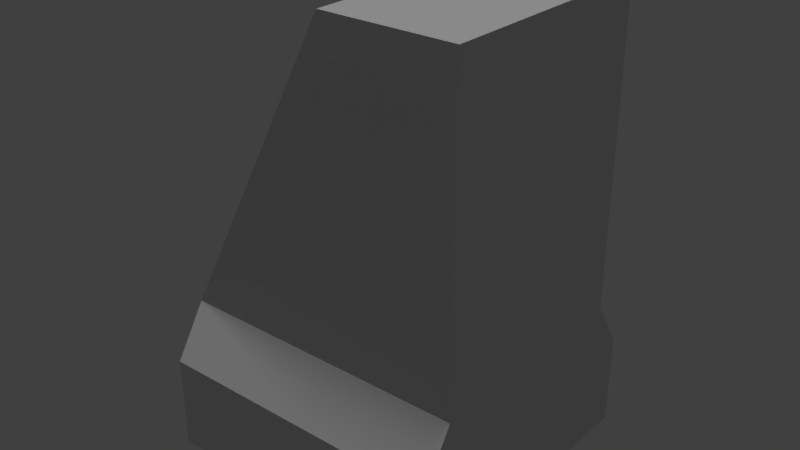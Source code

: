 # Source: stove_vent_01_mockup.blend  (saved by Blender 2.78.0; exported with 4.5.12 LTS)
import bpy
from mathutils import Matrix  # noqa: F401  (used for matrix-valued properties, if any)

bpy.ops.wm.read_factory_settings(use_empty=True)
scene = bpy.context.scene
scene.name = 'Scene'

# ---- collections
col_collection_1 = bpy.data.collections.new('Collection 1'); scene.collection.children.link(col_collection_1)

# ---- materials (node trees are filled in below, after node groups)
mat_stove_vent_01_material = bpy.data.materials.new('stove_vent_01_material')
mat_stove_vent_01_material.alpha_threshold = 0.0
mat_stove_vent_01_material.use_transparent_shadow = False
mat_stove_vent_01_material.diffuse_color = (0.6738, 0.6738, 0.6738, 1.0)
mat_stove_vent_01_material.roughness = 0.5
mat_stove_vent_01_material.specular_intensity = 0.0
mat_black_material = bpy.data.materials.new('black_material')
mat_black_material.alpha_threshold = 0.0
mat_black_material.use_transparent_shadow = False
mat_black_material.diffuse_color = (0.0, 0.0, 0.0, 1.0)
mat_black_material.roughness = 0.5
mat_black_material.specular_intensity = 0.0

# ---- material node trees

# ---- world
world_world = bpy.data.worlds.new('World'); scene.world = world_world
world_world.color = (0.05088, 0.05088, 0.05088)
world_world.use_sun_shadow = False
world_world.sun_shadow_jitter_overblur = 0.0
world_world.cycles.sampling_method = 'MANUAL'

# ---- lights
light_hemi_001 = bpy.data.lights.new('Hemi.001', 'SUN')
light_hemi_001.transmission_factor = 0.0
light_hemi_001.angle = 0.1993
light_hemi_001.energy = 0.5
light_hemi_001.shadow_buffer_clip_start = 0.5
light_hemi_001.shadow_soft_size = 0.1
light_hemi_001.shadow_cascade_max_distance = 1000.0
light_hemi = bpy.data.lights.new('Hemi', 'SUN')
light_hemi.transmission_factor = 0.0
light_hemi.angle = 0.1993
light_hemi.energy = 1.0
light_hemi.shadow_buffer_clip_start = 0.5
light_hemi.shadow_soft_size = 0.1
light_hemi.shadow_cascade_max_distance = 1000.0

# ---- meshes
me_plane_001 = bpy.data.meshes.new('Plane.001')
me_plane_001.from_pydata([(-0.3, 0.3, 1.393), (-0.3, -0.3, 1.393), (0.3, 0.3, 1.393), (0.3, -0.3, 1.393), (0.2508, 0.2508, 1.393), (-0.2508, 0.2508, 1.393), (-0.2508, -0.2508, 1.393), (0.2508, -0.2508, 1.393), (0.3, 0.3, 1.583), (-0.3, 0.3, 1.583), (-0.3, -0.3, 1.583), (0.3, -0.3, 1.583), (0.3, 0.2343, 1.689), (-0.3, 0.2343, 1.689), (-0.3, -0.2343, 1.689), (0.3, -0.2343, 1.689), (0.3, 0.2343, 2.322), (0.03306, 0.2343, 2.322), (0.03306, -0.2343, 2.322), (0.3, -0.2343, 2.322), (0.2386, 0.2386, 1.469), (-0.2386, 0.2386, 1.469), (-0.2386, -0.2386, 1.469), (0.2386, -0.2386, 1.469)], [], [(3, 2, 8, 11), (7, 6, 22, 23), (2, 3, 7, 4), (1, 0, 5, 6), (3, 1, 6, 7), (0, 2, 4, 5), (10, 11, 15, 14), (0, 1, 10, 9), (1, 3, 11, 10), (2, 0, 9, 8), (15, 12, 16, 19), (8, 9, 13, 12), (11, 8, 12, 15), (9, 10, 14, 13), (17, 18, 19, 16), (13, 14, 18, 17), (14, 15, 19, 18), (12, 13, 17, 16), (21, 20, 23, 22), (5, 4, 20, 21), (4, 7, 23, 20), (6, 5, 21, 22)])
me_plane_001.polygons.foreach_set('material_index', [0, 0, 0, 0, 0, 0, 0, 0, 0, 0, 0, 0, 0, 0, 0, 0, 0, 0, 1, 0, 0, 0])
me_plane_001.materials.append(mat_stove_vent_01_material)
me_plane_001.materials.append(mat_black_material)
me_plane_001.use_remesh_preserve_volume = False
me_plane_001.use_remesh_preserve_attributes = False
me_plane_001.use_mirror_vertex_groups = False
me_plane_001.update()

# ---- objects
ob_plane_001 = bpy.data.objects.new('Plane.001', me_plane_001)
ob_bottom_light = bpy.data.objects.new('bottom_light', light_hemi_001)
ob_top_height = bpy.data.objects.new('top_height', light_hemi)

# ---- transforms, parenting, visibility, modifiers, constraints
ob_plane_001.location = (0.0, 0.0, 0.0)
ob_plane_001.lineart.crease_threshold = 0.0
ob_bottom_light.location = (0.0, 0.0, -100.0)
ob_bottom_light.rotation_euler = (0.0, 3.142, 0.0)
ob_bottom_light.hide_viewport = True
ob_bottom_light.hide_select = True
ob_bottom_light.lineart.crease_threshold = 0.0
ob_top_height.location = (0.0, 0.0, 100.0)
ob_top_height.hide_viewport = True
ob_top_height.hide_select = True
ob_top_height.lineart.crease_threshold = 0.0

# ---- collection membership
col_collection_1.objects.link(ob_plane_001)
col_collection_1.objects.link(ob_bottom_light)
col_collection_1.objects.link(ob_top_height)

# ---- scene / render settings (as saved in the file)
scene.frame_start = 1; scene.frame_end = 250; scene.frame_set(1)
scene.render.engine = 'BLENDER_EEVEE_NEXT'
scene.render.resolution_percentage = 50
scene.render.dither_intensity = 0.0
scene.cycles.use_denoising = False
scene.cycles.samples = 128
scene.cycles.sampling_pattern = 'TABULATED_SOBOL'
scene.cycles.light_sampling_threshold = 0.0
scene.cycles.use_adaptive_sampling = False
scene.cycles.use_light_tree = False
scene.cycles.blur_glossy = 0.0
scene.cycles.sample_clamp_indirect = 0.0
scene.view_settings.view_transform = 'Standard'
bpy.context.view_layer.update()

# ---- added for rendering (the .blend has no active camera): camera
cam_auto = bpy.data.cameras.new('AutoCamera')
cam_auto.lens = 50.0
cam_auto.sensor_width = 36.0
cam_auto.clip_end = 1000.0
ob_auto_camera = bpy.data.objects.new('AutoCamera', cam_auto)
scene.collection.objects.link(ob_auto_camera)
ob_auto_camera.location = (1.16382, -1.39658, 2.7887)
ob_auto_camera.rotation_euler = (1.09748, -7.21219e-08, 0.694738)
scene.camera = ob_auto_camera
bpy.context.view_layer.update()
